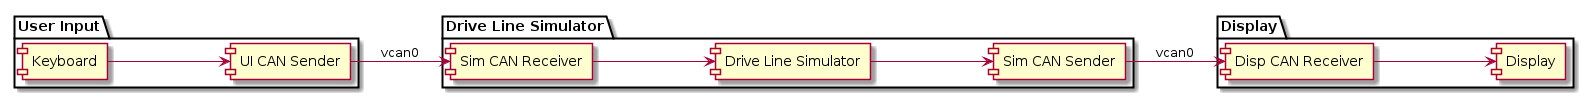

The diagram above was rendered by PlantUML. Its source (embedded in the PNG):
@startuml Swdesign
left to right direction

package "User Input" {
  [Keyboard] --> [UI CAN Sender]
}

package "Drive Line Simulator" {
  [Sim CAN Receiver] --> [Drive Line Simulator]
  [Drive Line Simulator] --> [Sim CAN Sender]
}

package "Display" {
  [Disp CAN Receiver] --> [Display]
}

[UI CAN Sender] --> [Sim CAN Receiver] : vcan0
[Sim CAN Sender] --> [Disp CAN Receiver] : vcan0

@enduml